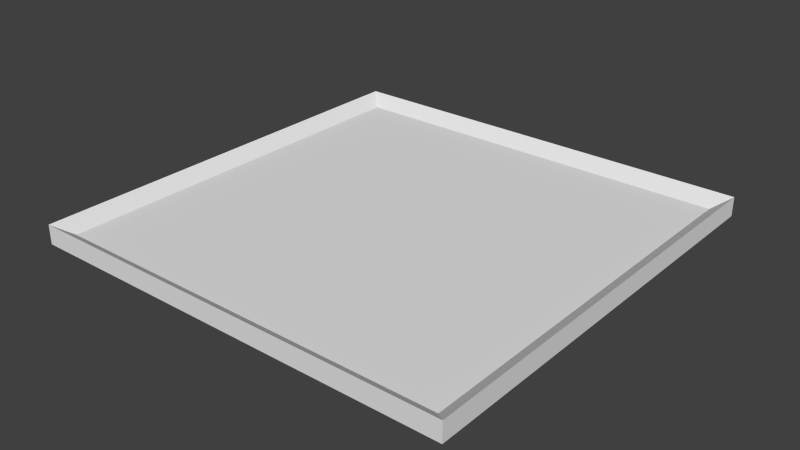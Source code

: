# Source: Plate.blend  (saved by Blender 2.72.0; exported with 4.5.12 LTS)
import bpy
from mathutils import Matrix  # noqa: F401  (used for matrix-valued properties, if any)

bpy.ops.wm.read_factory_settings(use_empty=True)
scene = bpy.context.scene
scene.name = 'Scene'

# ---- collections
col_collection_1 = bpy.data.collections.new('Collection 1'); scene.collection.children.link(col_collection_1)

# ---- materials (node trees are filled in below, after node groups)
mat_plate = bpy.data.materials.new('Plate')
mat_plate.alpha_threshold = 0.0
mat_plate.use_transparent_shadow = False
mat_plate.roughness = 0.5

# ---- material node trees

# ---- world
world_world = bpy.data.worlds.new('World'); scene.world = world_world
world_world.color = (0.05088, 0.05088, 0.05088)
world_world.use_sun_shadow = False
world_world.sun_shadow_jitter_overblur = 0.0
world_world.cycles.sampling_method = 'MANUAL'
world_world.cycles.sample_map_resolution = 256

# ---- meshes
me_cube_001 = bpy.data.meshes.new('Cube.001')
me_cube_001.from_pydata([(0.6958, -0.03096, -0.6957), (0.6957, -0.03097, 0.6958), (-0.6958, -0.03097, 0.6957), (-0.6957, -0.03096, -0.6958), (0.6958, 0.03097, -0.6957), (0.6957, 0.03096, 0.6958), (-0.6958, 0.03096, 0.6957), (-0.6957, 0.03097, -0.6958), (0.75, 0.002278, -0.75), (0.75, 0.002276, 0.75), (-0.75, 0.002276, 0.75), (-0.75, 0.002278, -0.75), (0.75, 0.06903, -0.75), (0.75, 0.06903, 0.75), (-0.75, 0.06903, 0.75), (-0.75, 0.06903, -0.75)], [], [(6, 7, 15, 14), (3, 2, 10, 11), (7, 4, 12, 15), (0, 3, 11, 8), (0, 1, 2, 3), (7, 6, 5, 4), (12, 13, 9, 8), (13, 14, 10, 9), (14, 15, 11, 10), (15, 12, 8, 11), (2, 1, 9, 10), (5, 6, 14, 13), (1, 0, 8, 9), (4, 5, 13, 12)])
me_cube_001.materials.append(mat_plate)
me_cube_001.use_remesh_preserve_volume = False
me_cube_001.use_remesh_preserve_attributes = False
me_cube_001.use_mirror_vertex_groups = False
me_cube_001.update()

# ---- objects
ob_cube = bpy.data.objects.new('Cube', me_cube_001)

# ---- transforms, parenting, visibility, modifiers, constraints
ob_cube.location = (0.0, 0.0, 0.0)
ob_cube.rotation_euler = (1.571, -0.0, -3.142)
ob_cube.lineart.crease_threshold = 0.0

# ---- collection membership
col_collection_1.objects.link(ob_cube)

# ---- scene / render settings (as saved in the file)
scene.frame_start = 1; scene.frame_end = 250; scene.frame_set(0)
scene.render.engine = 'BLENDER_EEVEE_NEXT'
scene.render.resolution_percentage = 50
scene.render.dither_intensity = 0.0
scene.cycles.use_denoising = False
scene.cycles.samples = 10
scene.cycles.sampling_pattern = 'TABULATED_SOBOL'
scene.cycles.light_sampling_threshold = 0.0
scene.cycles.use_adaptive_sampling = False
scene.cycles.use_light_tree = False
scene.cycles.blur_glossy = 0.0
scene.cycles.pixel_filter_type = 'GAUSSIAN'
scene.cycles.sample_clamp_indirect = 0.0
scene.view_settings.view_transform = 'Standard'
bpy.context.view_layer.update()

# ---- added for rendering (the .blend has no active camera and no usable light): camera, sun
cam_auto = bpy.data.cameras.new('AutoCamera')
cam_auto.lens = 50.0
cam_auto.sensor_width = 36.0
cam_auto.clip_end = 1000.0
ob_auto_camera = bpy.data.objects.new('AutoCamera', cam_auto)
scene.collection.objects.link(ob_auto_camera)
ob_auto_camera.location = (1.96489, -2.35787, 1.59095)
ob_auto_camera.rotation_euler = (1.09748, -7.21219e-08, 0.694738)
scene.camera = ob_auto_camera
light_auto_sun = bpy.data.lights.new('AutoSun', 'SUN')
light_auto_sun.energy = 3.0
light_auto_sun.angle = 0.0523599
ob_auto_sun = bpy.data.objects.new('AutoSun', light_auto_sun)
scene.collection.objects.link(ob_auto_sun)
ob_auto_sun.rotation_euler = (0.872665, 0.174533, 0.523599)
bpy.context.view_layer.update()
